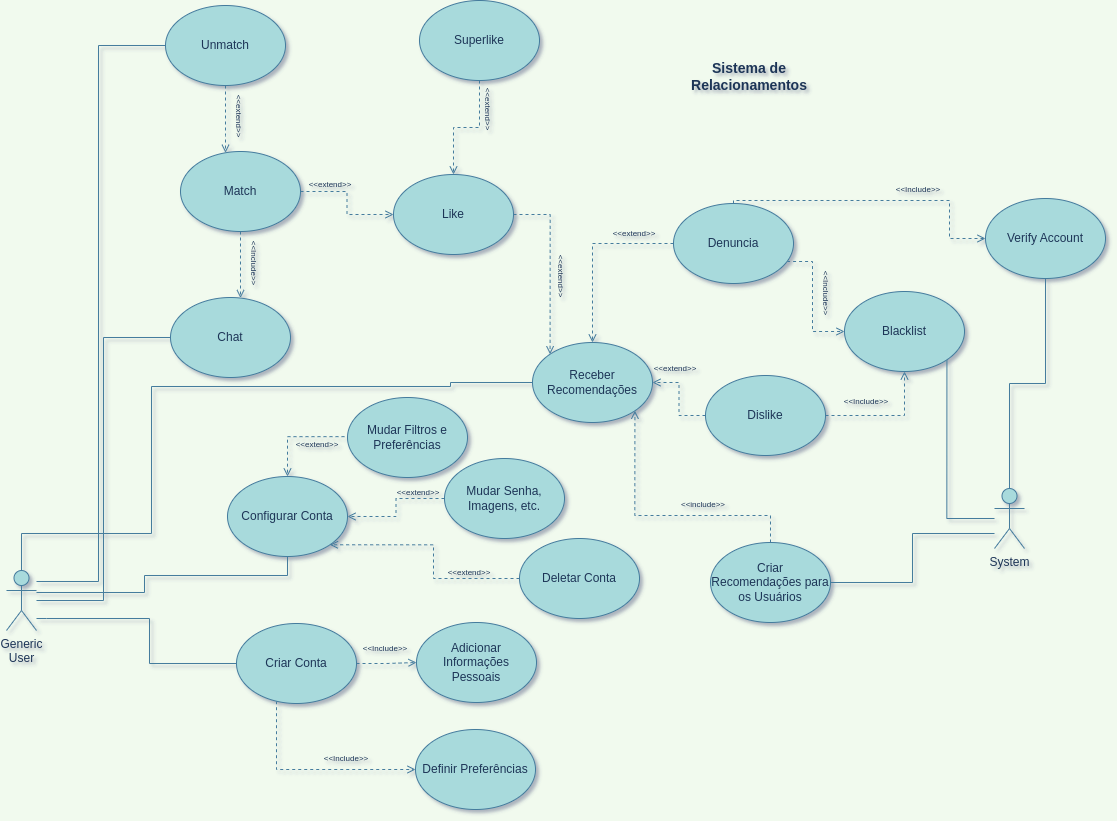

The diagram above was exported from draw.io. Its source (the exported page's mxGraphModel, read from the mxfile embedded in the PNG):
<mxGraphModel dx="1303" dy="945" grid="0" gridSize="10" guides="1" tooltips="1" connect="1" arrows="1" fold="1" page="1" pageScale="1" pageWidth="1169" pageHeight="827" background="#F1FAEE" math="0" shadow="1">
  <root>
    <mxCell id="0" />
    <mxCell id="1" parent="0" />
    <mxCell id="l32DJGtVyzONxHXfY-Ln-10" style="edgeStyle=orthogonalEdgeStyle;rounded=0;orthogonalLoop=1;jettySize=auto;html=1;entryX=0;entryY=0.5;entryDx=0;entryDy=0;endArrow=none;endFill=0;strokeColor=#457B9D;labelBackgroundColor=#F1FAEE;fontColor=#1D3557;" parent="1" source="l32DJGtVyzONxHXfY-Ln-5" target="l32DJGtVyzONxHXfY-Ln-7" edge="1">
      <mxGeometry relative="1" as="geometry">
        <Array as="points">
          <mxPoint x="92" y="635" />
          <mxPoint x="195" y="635" />
          <mxPoint x="195" y="747" />
        </Array>
      </mxGeometry>
    </mxCell>
    <mxCell id="_QkGTINlWm3ZBMpklZ2M-16" style="edgeStyle=orthogonalEdgeStyle;rounded=0;orthogonalLoop=1;jettySize=auto;html=1;fontSize=8;endArrow=none;endFill=0;strokeColor=#457B9D;labelBackgroundColor=#F1FAEE;fontColor=#1D3557;" parent="1" source="l32DJGtVyzONxHXfY-Ln-5" target="_QkGTINlWm3ZBMpklZ2M-11" edge="1">
      <mxGeometry relative="1" as="geometry">
        <Array as="points">
          <mxPoint x="190" y="609" />
          <mxPoint x="190" y="592" />
        </Array>
      </mxGeometry>
    </mxCell>
    <mxCell id="_QkGTINlWm3ZBMpklZ2M-18" style="edgeStyle=orthogonalEdgeStyle;rounded=0;orthogonalLoop=1;jettySize=auto;html=1;entryX=0;entryY=0.5;entryDx=0;entryDy=0;fontSize=8;endArrow=none;endFill=0;strokeColor=#457B9D;labelBackgroundColor=#F1FAEE;fontColor=#1D3557;" parent="1" source="l32DJGtVyzONxHXfY-Ln-5" target="_QkGTINlWm3ZBMpklZ2M-28" edge="1">
      <mxGeometry relative="1" as="geometry">
        <mxPoint x="304" y="302" as="targetPoint" />
        <Array as="points">
          <mxPoint x="67" y="550" />
          <mxPoint x="197" y="550" />
          <mxPoint x="197" y="403" />
          <mxPoint x="496" y="403" />
          <mxPoint x="496" y="399" />
        </Array>
      </mxGeometry>
    </mxCell>
    <mxCell id="_QkGTINlWm3ZBMpklZ2M-61" style="edgeStyle=orthogonalEdgeStyle;rounded=0;orthogonalLoop=1;jettySize=auto;html=1;entryX=0;entryY=0.5;entryDx=0;entryDy=0;fontSize=8;endArrow=none;endFill=0;strokeColor=#457B9D;labelBackgroundColor=#F1FAEE;fontColor=#1D3557;" parent="1" source="l32DJGtVyzONxHXfY-Ln-5" target="_QkGTINlWm3ZBMpklZ2M-58" edge="1">
      <mxGeometry relative="1" as="geometry" />
    </mxCell>
    <mxCell id="_QkGTINlWm3ZBMpklZ2M-62" style="edgeStyle=orthogonalEdgeStyle;rounded=0;orthogonalLoop=1;jettySize=auto;html=1;entryX=0;entryY=0.5;entryDx=0;entryDy=0;fontSize=8;endArrow=none;endFill=0;strokeColor=#457B9D;labelBackgroundColor=#F1FAEE;fontColor=#1D3557;" parent="1" source="l32DJGtVyzONxHXfY-Ln-5" target="_QkGTINlWm3ZBMpklZ2M-59" edge="1">
      <mxGeometry relative="1" as="geometry">
        <Array as="points">
          <mxPoint x="144" y="598" />
          <mxPoint x="144" y="62" />
        </Array>
      </mxGeometry>
    </mxCell>
    <mxCell id="l32DJGtVyzONxHXfY-Ln-5" value="Generic &lt;br&gt;User" style="shape=umlActor;verticalLabelPosition=bottom;verticalAlign=top;html=1;outlineConnect=0;fillColor=#A8DADC;strokeColor=#457B9D;fontColor=#1D3557;" parent="1" vertex="1">
      <mxGeometry x="52" y="587" width="30" height="60" as="geometry" />
    </mxCell>
    <mxCell id="_QkGTINlWm3ZBMpklZ2M-90" style="edgeStyle=orthogonalEdgeStyle;rounded=0;orthogonalLoop=1;jettySize=auto;html=1;fontSize=8;endArrow=none;endFill=0;strokeColor=#457B9D;labelBackgroundColor=#F1FAEE;fontColor=#1D3557;" parent="1" source="_QkGTINlWm3ZBMpklZ2M-1" target="_QkGTINlWm3ZBMpklZ2M-47" edge="1">
      <mxGeometry relative="1" as="geometry" />
    </mxCell>
    <mxCell id="_QkGTINlWm3ZBMpklZ2M-91" style="edgeStyle=orthogonalEdgeStyle;rounded=0;orthogonalLoop=1;jettySize=auto;html=1;entryX=1;entryY=1;entryDx=0;entryDy=0;fontSize=8;endArrow=none;endFill=0;strokeColor=#457B9D;labelBackgroundColor=#F1FAEE;fontColor=#1D3557;" parent="1" source="_QkGTINlWm3ZBMpklZ2M-1" target="_QkGTINlWm3ZBMpklZ2M-41" edge="1">
      <mxGeometry relative="1" as="geometry" />
    </mxCell>
    <mxCell id="_QkGTINlWm3ZBMpklZ2M-92" style="edgeStyle=orthogonalEdgeStyle;rounded=0;orthogonalLoop=1;jettySize=auto;html=1;fontSize=8;endArrow=none;endFill=0;strokeColor=#457B9D;labelBackgroundColor=#F1FAEE;fontColor=#1D3557;" parent="1" source="_QkGTINlWm3ZBMpklZ2M-1" target="_QkGTINlWm3ZBMpklZ2M-32" edge="1">
      <mxGeometry relative="1" as="geometry">
        <Array as="points">
          <mxPoint x="958" y="550" />
          <mxPoint x="958" y="599" />
        </Array>
      </mxGeometry>
    </mxCell>
    <mxCell id="_QkGTINlWm3ZBMpklZ2M-1" value="System" style="shape=umlActor;verticalLabelPosition=bottom;verticalAlign=top;html=1;outlineConnect=0;fillColor=#A8DADC;strokeColor=#457B9D;fontColor=#1D3557;" parent="1" vertex="1">
      <mxGeometry x="1040" y="505" width="30" height="60" as="geometry" />
    </mxCell>
    <mxCell id="l32DJGtVyzONxHXfY-Ln-14" style="edgeStyle=orthogonalEdgeStyle;rounded=0;orthogonalLoop=1;jettySize=auto;html=1;endArrow=open;endFill=0;dashed=1;strokeColor=#457B9D;labelBackgroundColor=#F1FAEE;fontColor=#1D3557;" parent="1" source="l32DJGtVyzONxHXfY-Ln-7" target="l32DJGtVyzONxHXfY-Ln-12" edge="1">
      <mxGeometry relative="1" as="geometry" />
    </mxCell>
    <mxCell id="l32DJGtVyzONxHXfY-Ln-15" style="edgeStyle=orthogonalEdgeStyle;rounded=0;orthogonalLoop=1;jettySize=auto;html=1;entryX=0;entryY=0.5;entryDx=0;entryDy=0;dashed=1;endArrow=open;endFill=0;strokeColor=#457B9D;labelBackgroundColor=#F1FAEE;fontColor=#1D3557;" parent="1" source="l32DJGtVyzONxHXfY-Ln-7" target="l32DJGtVyzONxHXfY-Ln-13" edge="1">
      <mxGeometry relative="1" as="geometry">
        <Array as="points">
          <mxPoint x="322" y="658" />
        </Array>
      </mxGeometry>
    </mxCell>
    <mxCell id="l32DJGtVyzONxHXfY-Ln-7" value="Criar Conta" style="ellipse;whiteSpace=wrap;html=1;fillColor=#A8DADC;strokeColor=#457B9D;fontColor=#1D3557;" parent="1" vertex="1">
      <mxGeometry x="282" y="640" width="120" height="80" as="geometry" />
    </mxCell>
    <mxCell id="l32DJGtVyzONxHXfY-Ln-12" value="Adicionar Informações Pessoais" style="ellipse;whiteSpace=wrap;html=1;fillColor=#A8DADC;strokeColor=#457B9D;fontColor=#1D3557;" parent="1" vertex="1">
      <mxGeometry x="462" y="639" width="120" height="80" as="geometry" />
    </mxCell>
    <mxCell id="l32DJGtVyzONxHXfY-Ln-13" value="Definir Preferências" style="ellipse;whiteSpace=wrap;html=1;fillColor=#A8DADC;strokeColor=#457B9D;fontColor=#1D3557;" parent="1" vertex="1">
      <mxGeometry x="461" y="746" width="120" height="80" as="geometry" />
    </mxCell>
    <mxCell id="_QkGTINlWm3ZBMpklZ2M-11" value="Configurar Conta" style="ellipse;whiteSpace=wrap;html=1;fillColor=#A8DADC;strokeColor=#457B9D;fontColor=#1D3557;" parent="1" vertex="1">
      <mxGeometry x="273" y="493" width="120" height="80" as="geometry" />
    </mxCell>
    <mxCell id="_QkGTINlWm3ZBMpklZ2M-12" value="&lt;font style=&quot;font-size: 8px;&quot;&gt;&amp;lt;&amp;lt;Include&amp;gt;&amp;gt;&lt;/font&gt;" style="text;html=1;strokeColor=none;fillColor=none;align=center;verticalAlign=middle;whiteSpace=wrap;rounded=0;fontColor=#1D3557;" parent="1" vertex="1">
      <mxGeometry x="401" y="649" width="60" height="30" as="geometry" />
    </mxCell>
    <mxCell id="_QkGTINlWm3ZBMpklZ2M-13" value="&lt;font style=&quot;font-size: 8px;&quot;&gt;&amp;lt;&amp;lt;Include&amp;gt;&amp;gt;&lt;/font&gt;" style="text;html=1;strokeColor=none;fillColor=none;align=center;verticalAlign=middle;whiteSpace=wrap;rounded=0;fontColor=#1D3557;" parent="1" vertex="1">
      <mxGeometry x="362" y="759" width="60" height="30" as="geometry" />
    </mxCell>
    <mxCell id="_QkGTINlWm3ZBMpklZ2M-20" style="edgeStyle=orthogonalEdgeStyle;rounded=0;orthogonalLoop=1;jettySize=auto;html=1;fontSize=8;endArrow=open;endFill=0;dashed=1;strokeColor=#457B9D;labelBackgroundColor=#F1FAEE;fontColor=#1D3557;" parent="1" source="_QkGTINlWm3ZBMpklZ2M-19" target="_QkGTINlWm3ZBMpklZ2M-11" edge="1">
      <mxGeometry relative="1" as="geometry" />
    </mxCell>
    <mxCell id="_QkGTINlWm3ZBMpklZ2M-19" value="Mudar Senha, Imagens, etc." style="ellipse;whiteSpace=wrap;html=1;fillColor=#A8DADC;strokeColor=#457B9D;fontColor=#1D3557;" parent="1" vertex="1">
      <mxGeometry x="490" y="475" width="120" height="80" as="geometry" />
    </mxCell>
    <mxCell id="_QkGTINlWm3ZBMpklZ2M-23" style="edgeStyle=orthogonalEdgeStyle;rounded=0;orthogonalLoop=1;jettySize=auto;html=1;entryX=1;entryY=1;entryDx=0;entryDy=0;dashed=1;fontSize=8;endArrow=open;endFill=0;strokeColor=#457B9D;labelBackgroundColor=#F1FAEE;fontColor=#1D3557;" parent="1" source="_QkGTINlWm3ZBMpklZ2M-21" target="_QkGTINlWm3ZBMpklZ2M-11" edge="1">
      <mxGeometry relative="1" as="geometry" />
    </mxCell>
    <mxCell id="_QkGTINlWm3ZBMpklZ2M-21" value="Deletar Conta" style="ellipse;whiteSpace=wrap;html=1;fillColor=#A8DADC;strokeColor=#457B9D;fontColor=#1D3557;" parent="1" vertex="1">
      <mxGeometry x="565" y="555" width="120" height="80" as="geometry" />
    </mxCell>
    <mxCell id="_QkGTINlWm3ZBMpklZ2M-24" style="edgeStyle=orthogonalEdgeStyle;rounded=0;orthogonalLoop=1;jettySize=auto;html=1;entryX=0.5;entryY=0;entryDx=0;entryDy=0;dashed=1;fontSize=8;endArrow=open;endFill=0;strokeColor=#457B9D;labelBackgroundColor=#F1FAEE;fontColor=#1D3557;" parent="1" target="_QkGTINlWm3ZBMpklZ2M-11" edge="1">
      <mxGeometry relative="1" as="geometry">
        <mxPoint x="396.00038265428157" y="453.14285714285734" as="sourcePoint" />
      </mxGeometry>
    </mxCell>
    <mxCell id="_QkGTINlWm3ZBMpklZ2M-22" value="Mudar Filtros e Preferências" style="ellipse;whiteSpace=wrap;html=1;fillColor=#A8DADC;strokeColor=#457B9D;fontColor=#1D3557;" parent="1" vertex="1">
      <mxGeometry x="393" y="414" width="120" height="80" as="geometry" />
    </mxCell>
    <mxCell id="_QkGTINlWm3ZBMpklZ2M-25" value="&lt;font style=&quot;font-size: 8px;&quot;&gt;&amp;lt;&amp;lt;extend&amp;gt;&amp;gt;&lt;/font&gt;" style="text;html=1;strokeColor=none;fillColor=none;align=center;verticalAlign=middle;whiteSpace=wrap;rounded=0;fontColor=#1D3557;" parent="1" vertex="1">
      <mxGeometry x="485" y="573" width="60" height="30" as="geometry" />
    </mxCell>
    <mxCell id="_QkGTINlWm3ZBMpklZ2M-26" value="&lt;font style=&quot;font-size: 8px;&quot;&gt;&amp;lt;&amp;lt;extend&amp;gt;&amp;gt;&lt;/font&gt;" style="text;html=1;strokeColor=none;fillColor=none;align=center;verticalAlign=middle;whiteSpace=wrap;rounded=0;fontColor=#1D3557;" parent="1" vertex="1">
      <mxGeometry x="434" y="493" width="60" height="30" as="geometry" />
    </mxCell>
    <mxCell id="_QkGTINlWm3ZBMpklZ2M-27" value="&lt;font style=&quot;font-size: 8px;&quot;&gt;&amp;lt;&amp;lt;extend&amp;gt;&amp;gt;&lt;/font&gt;" style="text;html=1;strokeColor=none;fillColor=none;align=center;verticalAlign=middle;whiteSpace=wrap;rounded=0;fontColor=#1D3557;" parent="1" vertex="1">
      <mxGeometry x="333" y="445" width="60" height="30" as="geometry" />
    </mxCell>
    <mxCell id="_QkGTINlWm3ZBMpklZ2M-28" value="Receber Recomendações" style="ellipse;whiteSpace=wrap;html=1;fillColor=#A8DADC;strokeColor=#457B9D;fontColor=#1D3557;" parent="1" vertex="1">
      <mxGeometry x="578" y="359" width="120" height="80" as="geometry" />
    </mxCell>
    <mxCell id="_QkGTINlWm3ZBMpklZ2M-88" style="edgeStyle=orthogonalEdgeStyle;rounded=0;orthogonalLoop=1;jettySize=auto;html=1;entryX=1;entryY=1;entryDx=0;entryDy=0;fontSize=8;endArrow=open;endFill=0;dashed=1;strokeColor=#457B9D;labelBackgroundColor=#F1FAEE;fontColor=#1D3557;" parent="1" source="_QkGTINlWm3ZBMpklZ2M-32" target="_QkGTINlWm3ZBMpklZ2M-28" edge="1">
      <mxGeometry relative="1" as="geometry">
        <Array as="points">
          <mxPoint x="816" y="532" />
          <mxPoint x="680" y="532" />
        </Array>
      </mxGeometry>
    </mxCell>
    <mxCell id="_QkGTINlWm3ZBMpklZ2M-32" value="Criar Recomendações para os Usuários" style="ellipse;whiteSpace=wrap;html=1;fillColor=#A8DADC;strokeColor=#457B9D;fontColor=#1D3557;" parent="1" vertex="1">
      <mxGeometry x="756" y="559" width="120" height="80" as="geometry" />
    </mxCell>
    <mxCell id="_QkGTINlWm3ZBMpklZ2M-42" style="edgeStyle=orthogonalEdgeStyle;rounded=0;orthogonalLoop=1;jettySize=auto;html=1;dashed=1;fontSize=8;endArrow=open;endFill=0;strokeColor=#457B9D;labelBackgroundColor=#F1FAEE;fontColor=#1D3557;" parent="1" source="_QkGTINlWm3ZBMpklZ2M-37" target="_QkGTINlWm3ZBMpklZ2M-41" edge="1">
      <mxGeometry relative="1" as="geometry" />
    </mxCell>
    <mxCell id="_QkGTINlWm3ZBMpklZ2M-67" style="edgeStyle=orthogonalEdgeStyle;rounded=0;orthogonalLoop=1;jettySize=auto;html=1;fontSize=8;endArrow=open;endFill=0;dashed=1;strokeColor=#457B9D;labelBackgroundColor=#F1FAEE;fontColor=#1D3557;" parent="1" source="_QkGTINlWm3ZBMpklZ2M-37" target="_QkGTINlWm3ZBMpklZ2M-28" edge="1">
      <mxGeometry relative="1" as="geometry" />
    </mxCell>
    <mxCell id="_QkGTINlWm3ZBMpklZ2M-37" value="Dislike" style="ellipse;whiteSpace=wrap;html=1;fillColor=#A8DADC;strokeColor=#457B9D;fontColor=#1D3557;" parent="1" vertex="1">
      <mxGeometry x="751" y="392" width="120" height="80" as="geometry" />
    </mxCell>
    <mxCell id="_QkGTINlWm3ZBMpklZ2M-69" style="edgeStyle=orthogonalEdgeStyle;rounded=0;orthogonalLoop=1;jettySize=auto;html=1;entryX=0;entryY=0;entryDx=0;entryDy=0;dashed=1;fontSize=8;endArrow=open;endFill=0;strokeColor=#457B9D;labelBackgroundColor=#F1FAEE;fontColor=#1D3557;" parent="1" source="_QkGTINlWm3ZBMpklZ2M-38" target="_QkGTINlWm3ZBMpklZ2M-28" edge="1">
      <mxGeometry relative="1" as="geometry" />
    </mxCell>
    <mxCell id="_QkGTINlWm3ZBMpklZ2M-38" value="Like" style="ellipse;whiteSpace=wrap;html=1;fillColor=#A8DADC;strokeColor=#457B9D;fontColor=#1D3557;" parent="1" vertex="1">
      <mxGeometry x="439" y="191" width="120" height="80" as="geometry" />
    </mxCell>
    <mxCell id="_QkGTINlWm3ZBMpklZ2M-46" style="edgeStyle=orthogonalEdgeStyle;rounded=0;orthogonalLoop=1;jettySize=auto;html=1;entryX=0;entryY=0.5;entryDx=0;entryDy=0;dashed=1;fontSize=8;endArrow=open;endFill=0;strokeColor=#457B9D;labelBackgroundColor=#F1FAEE;fontColor=#1D3557;" parent="1" source="_QkGTINlWm3ZBMpklZ2M-39" target="_QkGTINlWm3ZBMpklZ2M-41" edge="1">
      <mxGeometry relative="1" as="geometry">
        <Array as="points">
          <mxPoint x="858" y="278" />
          <mxPoint x="858" y="348" />
        </Array>
      </mxGeometry>
    </mxCell>
    <mxCell id="_QkGTINlWm3ZBMpklZ2M-48" style="edgeStyle=orthogonalEdgeStyle;rounded=0;orthogonalLoop=1;jettySize=auto;html=1;entryX=0;entryY=0.5;entryDx=0;entryDy=0;dashed=1;fontSize=8;endArrow=open;endFill=0;strokeColor=#457B9D;labelBackgroundColor=#F1FAEE;fontColor=#1D3557;" parent="1" source="_QkGTINlWm3ZBMpklZ2M-39" target="_QkGTINlWm3ZBMpklZ2M-47" edge="1">
      <mxGeometry relative="1" as="geometry">
        <Array as="points">
          <mxPoint x="779" y="217" />
          <mxPoint x="995" y="217" />
          <mxPoint x="995" y="255" />
        </Array>
      </mxGeometry>
    </mxCell>
    <mxCell id="_QkGTINlWm3ZBMpklZ2M-68" style="edgeStyle=orthogonalEdgeStyle;rounded=0;orthogonalLoop=1;jettySize=auto;html=1;dashed=1;fontSize=8;endArrow=open;endFill=0;strokeColor=#457B9D;labelBackgroundColor=#F1FAEE;fontColor=#1D3557;" parent="1" source="_QkGTINlWm3ZBMpklZ2M-39" target="_QkGTINlWm3ZBMpklZ2M-28" edge="1">
      <mxGeometry relative="1" as="geometry" />
    </mxCell>
    <mxCell id="_QkGTINlWm3ZBMpklZ2M-39" value="Denuncia" style="ellipse;whiteSpace=wrap;html=1;fillColor=#A8DADC;strokeColor=#457B9D;fontColor=#1D3557;" parent="1" vertex="1">
      <mxGeometry x="719" y="220" width="120" height="80" as="geometry" />
    </mxCell>
    <mxCell id="_QkGTINlWm3ZBMpklZ2M-55" style="edgeStyle=orthogonalEdgeStyle;rounded=0;orthogonalLoop=1;jettySize=auto;html=1;entryX=0.5;entryY=0;entryDx=0;entryDy=0;dashed=1;fontSize=8;endArrow=open;endFill=0;strokeColor=#457B9D;labelBackgroundColor=#F1FAEE;fontColor=#1D3557;" parent="1" source="_QkGTINlWm3ZBMpklZ2M-40" target="_QkGTINlWm3ZBMpklZ2M-38" edge="1">
      <mxGeometry relative="1" as="geometry" />
    </mxCell>
    <mxCell id="_QkGTINlWm3ZBMpklZ2M-40" value="Superlike" style="ellipse;whiteSpace=wrap;html=1;fillColor=#A8DADC;strokeColor=#457B9D;fontColor=#1D3557;" parent="1" vertex="1">
      <mxGeometry x="465" y="17" width="120" height="80" as="geometry" />
    </mxCell>
    <mxCell id="_QkGTINlWm3ZBMpklZ2M-41" value="Blacklist" style="ellipse;whiteSpace=wrap;html=1;fillColor=#A8DADC;strokeColor=#457B9D;fontColor=#1D3557;" parent="1" vertex="1">
      <mxGeometry x="890" y="308" width="120" height="80" as="geometry" />
    </mxCell>
    <mxCell id="_QkGTINlWm3ZBMpklZ2M-47" value="Verify Account" style="ellipse;whiteSpace=wrap;html=1;fillColor=#A8DADC;strokeColor=#457B9D;fontColor=#1D3557;" parent="1" vertex="1">
      <mxGeometry x="1031" y="215" width="120" height="80" as="geometry" />
    </mxCell>
    <mxCell id="_QkGTINlWm3ZBMpklZ2M-70" style="edgeStyle=orthogonalEdgeStyle;rounded=0;orthogonalLoop=1;jettySize=auto;html=1;entryX=0;entryY=0.5;entryDx=0;entryDy=0;dashed=1;fontSize=8;endArrow=open;endFill=0;strokeColor=#457B9D;labelBackgroundColor=#F1FAEE;fontColor=#1D3557;" parent="1" source="_QkGTINlWm3ZBMpklZ2M-50" target="_QkGTINlWm3ZBMpklZ2M-38" edge="1">
      <mxGeometry relative="1" as="geometry" />
    </mxCell>
    <mxCell id="_QkGTINlWm3ZBMpklZ2M-73" style="edgeStyle=orthogonalEdgeStyle;rounded=0;orthogonalLoop=1;jettySize=auto;html=1;dashed=1;fontSize=8;endArrow=open;endFill=0;strokeColor=#457B9D;labelBackgroundColor=#F1FAEE;fontColor=#1D3557;" parent="1" source="_QkGTINlWm3ZBMpklZ2M-50" target="_QkGTINlWm3ZBMpklZ2M-58" edge="1">
      <mxGeometry relative="1" as="geometry">
        <Array as="points">
          <mxPoint x="286" y="295" />
          <mxPoint x="286" y="295" />
        </Array>
      </mxGeometry>
    </mxCell>
    <mxCell id="_QkGTINlWm3ZBMpklZ2M-50" value="Match" style="ellipse;whiteSpace=wrap;html=1;fillColor=#A8DADC;strokeColor=#457B9D;fontColor=#1D3557;" parent="1" vertex="1">
      <mxGeometry x="226" y="168" width="120" height="80" as="geometry" />
    </mxCell>
    <mxCell id="_QkGTINlWm3ZBMpklZ2M-58" value="Chat" style="ellipse;whiteSpace=wrap;html=1;fillColor=#A8DADC;strokeColor=#457B9D;fontColor=#1D3557;" parent="1" vertex="1">
      <mxGeometry x="216" y="314" width="120" height="80" as="geometry" />
    </mxCell>
    <mxCell id="_QkGTINlWm3ZBMpklZ2M-71" style="edgeStyle=orthogonalEdgeStyle;rounded=0;orthogonalLoop=1;jettySize=auto;html=1;dashed=1;fontSize=8;endArrow=open;endFill=0;strokeColor=#457B9D;labelBackgroundColor=#F1FAEE;fontColor=#1D3557;" parent="1" source="_QkGTINlWm3ZBMpklZ2M-59" target="_QkGTINlWm3ZBMpklZ2M-50" edge="1">
      <mxGeometry relative="1" as="geometry">
        <Array as="points">
          <mxPoint x="271" y="152" />
          <mxPoint x="271" y="152" />
        </Array>
      </mxGeometry>
    </mxCell>
    <mxCell id="_QkGTINlWm3ZBMpklZ2M-59" value="Unmatch" style="ellipse;whiteSpace=wrap;html=1;fillColor=#A8DADC;strokeColor=#457B9D;fontColor=#1D3557;" parent="1" vertex="1">
      <mxGeometry x="211" y="22" width="120" height="80" as="geometry" />
    </mxCell>
    <mxCell id="_QkGTINlWm3ZBMpklZ2M-75" value="&lt;font style=&quot;font-size: 8px;&quot;&gt;&amp;lt;&amp;lt;extend&amp;gt;&amp;gt;&lt;/font&gt;" style="text;html=1;strokeColor=none;fillColor=none;align=center;verticalAlign=middle;whiteSpace=wrap;rounded=0;fontColor=#1D3557;" parent="1" vertex="1">
      <mxGeometry x="346" y="185" width="60" height="30" as="geometry" />
    </mxCell>
    <mxCell id="_QkGTINlWm3ZBMpklZ2M-76" value="&lt;font style=&quot;font-size: 8px;&quot;&gt;&amp;lt;&amp;lt;extend&amp;gt;&amp;gt;&lt;/font&gt;" style="text;html=1;strokeColor=none;fillColor=none;align=center;verticalAlign=middle;whiteSpace=wrap;rounded=0;rotation=90;fontColor=#1D3557;" parent="1" vertex="1">
      <mxGeometry x="505" y="111" width="60" height="30" as="geometry" />
    </mxCell>
    <mxCell id="_QkGTINlWm3ZBMpklZ2M-77" value="&lt;font style=&quot;font-size: 8px;&quot;&gt;&amp;lt;&amp;lt;extend&amp;gt;&amp;gt;&lt;/font&gt;" style="text;html=1;strokeColor=none;fillColor=none;align=center;verticalAlign=middle;whiteSpace=wrap;rounded=0;rotation=90;fontColor=#1D3557;" parent="1" vertex="1">
      <mxGeometry x="256" y="118" width="60" height="30" as="geometry" />
    </mxCell>
    <mxCell id="_QkGTINlWm3ZBMpklZ2M-78" value="&lt;font style=&quot;font-size: 8px;&quot;&gt;&amp;lt;&amp;lt;extend&amp;gt;&amp;gt;&lt;/font&gt;" style="text;html=1;strokeColor=none;fillColor=none;align=center;verticalAlign=middle;whiteSpace=wrap;rounded=0;rotation=90;fontColor=#1D3557;" parent="1" vertex="1">
      <mxGeometry x="578" y="278" width="60" height="30" as="geometry" />
    </mxCell>
    <mxCell id="_QkGTINlWm3ZBMpklZ2M-79" value="&lt;font style=&quot;font-size: 8px;&quot;&gt;&amp;lt;&amp;lt;extend&amp;gt;&amp;gt;&lt;/font&gt;" style="text;html=1;strokeColor=none;fillColor=none;align=center;verticalAlign=middle;whiteSpace=wrap;rounded=0;fontColor=#1D3557;" parent="1" vertex="1">
      <mxGeometry x="650" y="234" width="60" height="30" as="geometry" />
    </mxCell>
    <mxCell id="_QkGTINlWm3ZBMpklZ2M-80" value="&lt;font style=&quot;font-size: 8px;&quot;&gt;&amp;lt;&amp;lt;extend&amp;gt;&amp;gt;&lt;/font&gt;" style="text;html=1;strokeColor=none;fillColor=none;align=center;verticalAlign=middle;whiteSpace=wrap;rounded=0;fontColor=#1D3557;" parent="1" vertex="1">
      <mxGeometry x="691" y="369" width="60" height="30" as="geometry" />
    </mxCell>
    <mxCell id="_QkGTINlWm3ZBMpklZ2M-82" value="&lt;font style=&quot;font-size: 8px;&quot;&gt;&amp;lt;&amp;lt;Include&amp;gt;&amp;gt;&lt;/font&gt;" style="text;html=1;strokeColor=none;fillColor=none;align=center;verticalAlign=middle;whiteSpace=wrap;rounded=0;rotation=90;fontColor=#1D3557;" parent="1" vertex="1">
      <mxGeometry x="271" y="265" width="60" height="30" as="geometry" />
    </mxCell>
    <mxCell id="_QkGTINlWm3ZBMpklZ2M-84" value="&lt;font style=&quot;font-size: 8px;&quot;&gt;&amp;lt;&amp;lt;Include&amp;gt;&amp;gt;&lt;/font&gt;" style="text;html=1;strokeColor=none;fillColor=none;align=center;verticalAlign=middle;whiteSpace=wrap;rounded=0;rotation=90;fontColor=#1D3557;" parent="1" vertex="1">
      <mxGeometry x="843" y="295" width="60" height="30" as="geometry" />
    </mxCell>
    <mxCell id="_QkGTINlWm3ZBMpklZ2M-85" value="&lt;font style=&quot;font-size: 8px;&quot;&gt;&amp;lt;&amp;lt;Include&amp;gt;&amp;gt;&lt;/font&gt;" style="text;html=1;strokeColor=none;fillColor=none;align=center;verticalAlign=middle;whiteSpace=wrap;rounded=0;fontColor=#1D3557;" parent="1" vertex="1">
      <mxGeometry x="934" y="190" width="60" height="30" as="geometry" />
    </mxCell>
    <mxCell id="_QkGTINlWm3ZBMpklZ2M-89" value="&lt;font style=&quot;font-size: 8px;&quot;&gt;&amp;lt;&amp;lt;include&amp;gt;&amp;gt;&lt;/font&gt;" style="text;html=1;strokeColor=none;fillColor=none;align=center;verticalAlign=middle;whiteSpace=wrap;rounded=0;fontColor=#1D3557;" parent="1" vertex="1">
      <mxGeometry x="719" y="505" width="60" height="30" as="geometry" />
    </mxCell>
    <mxCell id="_QkGTINlWm3ZBMpklZ2M-93" value="&lt;font style=&quot;font-size: 8px;&quot;&gt;&amp;lt;&amp;lt;Include&amp;gt;&amp;gt;&lt;/font&gt;" style="text;html=1;strokeColor=none;fillColor=none;align=center;verticalAlign=middle;whiteSpace=wrap;rounded=0;fontColor=#1D3557;" parent="1" vertex="1">
      <mxGeometry x="882" y="402" width="60" height="30" as="geometry" />
    </mxCell>
    <mxCell id="_QkGTINlWm3ZBMpklZ2M-94" value="&lt;font style=&quot;font-size: 14px;&quot;&gt;&lt;b&gt;Sistema de Relacionamentos&lt;/b&gt;&lt;/font&gt;" style="text;html=1;strokeColor=none;fillColor=none;align=center;verticalAlign=middle;whiteSpace=wrap;rounded=0;fontSize=8;fontColor=#1D3557;" parent="1" vertex="1">
      <mxGeometry x="719" y="64" width="152" height="57" as="geometry" />
    </mxCell>
  </root>
</mxGraphModel>